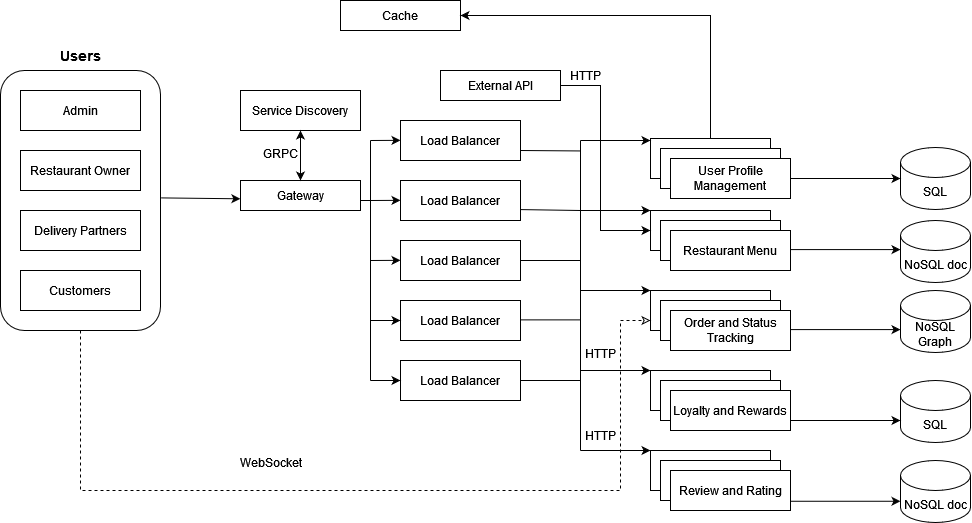

The diagram above was exported from draw.io. Its source (the exported page's mxGraphModel, read from the mxfile embedded in the PNG):
<mxGraphModel dx="1985" dy="858" grid="1" gridSize="10" guides="1" tooltips="1" connect="1" arrows="1" fold="1" page="1" pageScale="1" pageWidth="900" pageHeight="1600" math="0" shadow="0">
  <root>
    <mxCell id="0" />
    <mxCell id="1" parent="0" />
    <mxCell id="L4SyBYYiOBYD_RU1NmKx-1" value="Admin" style="rounded=0;whiteSpace=wrap;html=1;" vertex="1" parent="1">
      <mxGeometry x="300" y="210" width="120" height="40" as="geometry" />
    </mxCell>
    <mxCell id="L4SyBYYiOBYD_RU1NmKx-2" value="Restaurant Owner" style="rounded=0;whiteSpace=wrap;html=1;" vertex="1" parent="1">
      <mxGeometry x="300" y="270" width="120" height="40" as="geometry" />
    </mxCell>
    <mxCell id="L4SyBYYiOBYD_RU1NmKx-3" value="Delivery Partners" style="rounded=0;whiteSpace=wrap;html=1;" vertex="1" parent="1">
      <mxGeometry x="300" y="330" width="120" height="40" as="geometry" />
    </mxCell>
    <mxCell id="L4SyBYYiOBYD_RU1NmKx-5" value="" style="rounded=1;whiteSpace=wrap;html=1;fillColor=none;" vertex="1" parent="1">
      <mxGeometry x="280" y="190" width="160" height="260" as="geometry" />
    </mxCell>
    <mxCell id="L4SyBYYiOBYD_RU1NmKx-4" value="Customers" style="rounded=0;whiteSpace=wrap;html=1;" vertex="1" parent="1">
      <mxGeometry x="300" y="390" width="120" height="40" as="geometry" />
    </mxCell>
    <mxCell id="L4SyBYYiOBYD_RU1NmKx-6" value="&lt;b&gt;&lt;font style=&quot;font-size: 14px;&quot;&gt;Users&lt;/font&gt;&lt;/b&gt;" style="text;html=1;align=center;verticalAlign=middle;resizable=0;points=[];autosize=1;strokeColor=none;fillColor=none;" vertex="1" parent="1">
      <mxGeometry x="330" y="160" width="60" height="30" as="geometry" />
    </mxCell>
    <mxCell id="L4SyBYYiOBYD_RU1NmKx-7" value="Gateway" style="rounded=0;whiteSpace=wrap;html=1;" vertex="1" parent="1">
      <mxGeometry x="520" y="300" width="120" height="30" as="geometry" />
    </mxCell>
    <mxCell id="L4SyBYYiOBYD_RU1NmKx-8" value="Service Discovery" style="rounded=0;whiteSpace=wrap;html=1;" vertex="1" parent="1">
      <mxGeometry x="520" y="210" width="120" height="40" as="geometry" />
    </mxCell>
    <mxCell id="L4SyBYYiOBYD_RU1NmKx-11" value="Load Balancer" style="rounded=0;whiteSpace=wrap;html=1;" vertex="1" parent="1">
      <mxGeometry x="680" y="240" width="120" height="40" as="geometry" />
    </mxCell>
    <mxCell id="L4SyBYYiOBYD_RU1NmKx-12" value="Load Balancer" style="rounded=0;whiteSpace=wrap;html=1;" vertex="1" parent="1">
      <mxGeometry x="680" y="300" width="120" height="40" as="geometry" />
    </mxCell>
    <mxCell id="L4SyBYYiOBYD_RU1NmKx-13" value="Load Balancer" style="rounded=0;whiteSpace=wrap;html=1;" vertex="1" parent="1">
      <mxGeometry x="680" y="360" width="120" height="40" as="geometry" />
    </mxCell>
    <mxCell id="L4SyBYYiOBYD_RU1NmKx-14" value="" style="endArrow=classic;html=1;rounded=0;exitX=1.004;exitY=0.49;exitDx=0;exitDy=0;exitPerimeter=0;entryX=-0.001;entryY=0.61;entryDx=0;entryDy=0;entryPerimeter=0;" edge="1" parent="1" source="L4SyBYYiOBYD_RU1NmKx-5" target="L4SyBYYiOBYD_RU1NmKx-7">
      <mxGeometry width="50" height="50" relative="1" as="geometry">
        <mxPoint x="438.0799999999999" y="316.02" as="sourcePoint" />
        <mxPoint x="520" y="312" as="targetPoint" />
      </mxGeometry>
    </mxCell>
    <mxCell id="L4SyBYYiOBYD_RU1NmKx-15" value="" style="endArrow=classic;html=1;rounded=0;entryX=-0.003;entryY=0.682;entryDx=0;entryDy=0;entryPerimeter=0;" edge="1" parent="1">
      <mxGeometry width="50" height="50" relative="1" as="geometry">
        <mxPoint x="650" y="260" as="sourcePoint" />
        <mxPoint x="680" y="259.83" as="targetPoint" />
      </mxGeometry>
    </mxCell>
    <mxCell id="L4SyBYYiOBYD_RU1NmKx-17" value="" style="endArrow=classic;html=1;rounded=0;entryX=-0.003;entryY=0.682;entryDx=0;entryDy=0;entryPerimeter=0;" edge="1" parent="1">
      <mxGeometry width="50" height="50" relative="1" as="geometry">
        <mxPoint x="650" y="320" as="sourcePoint" />
        <mxPoint x="680" y="319.83" as="targetPoint" />
      </mxGeometry>
    </mxCell>
    <mxCell id="L4SyBYYiOBYD_RU1NmKx-18" value="" style="endArrow=classic;html=1;rounded=0;entryX=-0.003;entryY=0.682;entryDx=0;entryDy=0;entryPerimeter=0;" edge="1" parent="1">
      <mxGeometry width="50" height="50" relative="1" as="geometry">
        <mxPoint x="650" y="380" as="sourcePoint" />
        <mxPoint x="680" y="379.83" as="targetPoint" />
      </mxGeometry>
    </mxCell>
    <mxCell id="L4SyBYYiOBYD_RU1NmKx-19" value="" style="endArrow=none;html=1;rounded=0;" edge="1" parent="1">
      <mxGeometry width="50" height="50" relative="1" as="geometry">
        <mxPoint x="650" y="500" as="sourcePoint" />
        <mxPoint x="650" y="260" as="targetPoint" />
      </mxGeometry>
    </mxCell>
    <mxCell id="L4SyBYYiOBYD_RU1NmKx-20" value="" style="endArrow=none;html=1;rounded=0;" edge="1" parent="1">
      <mxGeometry width="50" height="50" relative="1" as="geometry">
        <mxPoint x="640" y="320" as="sourcePoint" />
        <mxPoint x="650" y="320" as="targetPoint" />
      </mxGeometry>
    </mxCell>
    <mxCell id="L4SyBYYiOBYD_RU1NmKx-21" value="" style="endArrow=classic;startArrow=classic;html=1;rounded=0;exitX=0.5;exitY=0;exitDx=0;exitDy=0;entryX=0.5;entryY=1;entryDx=0;entryDy=0;" edge="1" parent="1" source="L4SyBYYiOBYD_RU1NmKx-7" target="L4SyBYYiOBYD_RU1NmKx-8">
      <mxGeometry width="50" height="50" relative="1" as="geometry">
        <mxPoint x="590" y="340" as="sourcePoint" />
        <mxPoint x="640" y="290" as="targetPoint" />
      </mxGeometry>
    </mxCell>
    <mxCell id="L4SyBYYiOBYD_RU1NmKx-22" value="GRPC" style="text;html=1;align=center;verticalAlign=middle;resizable=0;points=[];autosize=1;strokeColor=none;fillColor=none;" vertex="1" parent="1">
      <mxGeometry x="530" y="258" width="60" height="30" as="geometry" />
    </mxCell>
    <mxCell id="L4SyBYYiOBYD_RU1NmKx-24" value="" style="rounded=0;whiteSpace=wrap;html=1;" vertex="1" parent="1">
      <mxGeometry x="930" y="258" width="120" height="40" as="geometry" />
    </mxCell>
    <mxCell id="L4SyBYYiOBYD_RU1NmKx-25" value="User Profile Management" style="rounded=0;whiteSpace=wrap;html=1;" vertex="1" parent="1">
      <mxGeometry x="940" y="268" width="120" height="40" as="geometry" />
    </mxCell>
    <mxCell id="L4SyBYYiOBYD_RU1NmKx-26" value="" style="rounded=0;whiteSpace=wrap;html=1;" vertex="1" parent="1">
      <mxGeometry x="930" y="258" width="120" height="40" as="geometry" />
    </mxCell>
    <mxCell id="L4SyBYYiOBYD_RU1NmKx-27" value="" style="rounded=0;whiteSpace=wrap;html=1;" vertex="1" parent="1">
      <mxGeometry x="940" y="268" width="120" height="40" as="geometry" />
    </mxCell>
    <mxCell id="L4SyBYYiOBYD_RU1NmKx-28" value="User Profile Management" style="rounded=0;whiteSpace=wrap;html=1;" vertex="1" parent="1">
      <mxGeometry x="950" y="278" width="120" height="40" as="geometry" />
    </mxCell>
    <mxCell id="L4SyBYYiOBYD_RU1NmKx-29" value="" style="rounded=0;whiteSpace=wrap;html=1;" vertex="1" parent="1">
      <mxGeometry x="930" y="330" width="120" height="40" as="geometry" />
    </mxCell>
    <mxCell id="L4SyBYYiOBYD_RU1NmKx-30" value="User Profile Management" style="rounded=0;whiteSpace=wrap;html=1;" vertex="1" parent="1">
      <mxGeometry x="940" y="340" width="120" height="40" as="geometry" />
    </mxCell>
    <mxCell id="L4SyBYYiOBYD_RU1NmKx-31" value="" style="rounded=0;whiteSpace=wrap;html=1;" vertex="1" parent="1">
      <mxGeometry x="930" y="330" width="120" height="40" as="geometry" />
    </mxCell>
    <mxCell id="L4SyBYYiOBYD_RU1NmKx-32" value="" style="rounded=0;whiteSpace=wrap;html=1;" vertex="1" parent="1">
      <mxGeometry x="940" y="340" width="120" height="40" as="geometry" />
    </mxCell>
    <mxCell id="L4SyBYYiOBYD_RU1NmKx-33" value="Restaurant Menu" style="rounded=0;whiteSpace=wrap;html=1;" vertex="1" parent="1">
      <mxGeometry x="950" y="350" width="120" height="40" as="geometry" />
    </mxCell>
    <mxCell id="L4SyBYYiOBYD_RU1NmKx-34" value="" style="rounded=0;whiteSpace=wrap;html=1;" vertex="1" parent="1">
      <mxGeometry x="930" y="410" width="120" height="40" as="geometry" />
    </mxCell>
    <mxCell id="L4SyBYYiOBYD_RU1NmKx-35" value="User Profile Management" style="rounded=0;whiteSpace=wrap;html=1;" vertex="1" parent="1">
      <mxGeometry x="940" y="420" width="120" height="40" as="geometry" />
    </mxCell>
    <mxCell id="L4SyBYYiOBYD_RU1NmKx-36" value="" style="rounded=0;whiteSpace=wrap;html=1;" vertex="1" parent="1">
      <mxGeometry x="930" y="410" width="120" height="40" as="geometry" />
    </mxCell>
    <mxCell id="L4SyBYYiOBYD_RU1NmKx-37" value="" style="rounded=0;whiteSpace=wrap;html=1;" vertex="1" parent="1">
      <mxGeometry x="940" y="420" width="120" height="40" as="geometry" />
    </mxCell>
    <mxCell id="L4SyBYYiOBYD_RU1NmKx-38" value="Order and Status Tracking" style="rounded=0;whiteSpace=wrap;html=1;" vertex="1" parent="1">
      <mxGeometry x="950" y="430" width="120" height="40" as="geometry" />
    </mxCell>
    <mxCell id="L4SyBYYiOBYD_RU1NmKx-39" value="Cache" style="rounded=0;whiteSpace=wrap;html=1;" vertex="1" parent="1">
      <mxGeometry x="620" y="120" width="120" height="30" as="geometry" />
    </mxCell>
    <mxCell id="L4SyBYYiOBYD_RU1NmKx-40" value="External API" style="rounded=0;whiteSpace=wrap;html=1;" vertex="1" parent="1">
      <mxGeometry x="720" y="190" width="120" height="30" as="geometry" />
    </mxCell>
    <mxCell id="L4SyBYYiOBYD_RU1NmKx-42" value="" style="endArrow=classic;html=1;rounded=0;exitX=0.5;exitY=0;exitDx=0;exitDy=0;entryX=1;entryY=0.5;entryDx=0;entryDy=0;" edge="1" parent="1" source="L4SyBYYiOBYD_RU1NmKx-26" target="L4SyBYYiOBYD_RU1NmKx-39">
      <mxGeometry width="50" height="50" relative="1" as="geometry">
        <mxPoint x="900" y="320" as="sourcePoint" />
        <mxPoint x="950" y="270" as="targetPoint" />
        <Array as="points">
          <mxPoint x="990" y="135" />
        </Array>
      </mxGeometry>
    </mxCell>
    <mxCell id="L4SyBYYiOBYD_RU1NmKx-43" value="" style="endArrow=classic;html=1;rounded=0;exitX=1;exitY=0.5;exitDx=0;exitDy=0;entryX=0;entryY=0.5;entryDx=0;entryDy=0;" edge="1" parent="1" source="L4SyBYYiOBYD_RU1NmKx-40" target="L4SyBYYiOBYD_RU1NmKx-31">
      <mxGeometry width="50" height="50" relative="1" as="geometry">
        <mxPoint x="900" y="320" as="sourcePoint" />
        <mxPoint x="950" y="270" as="targetPoint" />
        <Array as="points">
          <mxPoint x="880" y="205" />
          <mxPoint x="880" y="350" />
        </Array>
      </mxGeometry>
    </mxCell>
    <mxCell id="L4SyBYYiOBYD_RU1NmKx-44" value="HTTP" style="text;html=1;align=center;verticalAlign=middle;resizable=0;points=[];autosize=1;strokeColor=none;fillColor=none;" vertex="1" parent="1">
      <mxGeometry x="840" y="180" width="50" height="30" as="geometry" />
    </mxCell>
    <mxCell id="L4SyBYYiOBYD_RU1NmKx-45" value="" style="endArrow=none;html=1;rounded=0;exitX=1;exitY=0.5;exitDx=0;exitDy=0;" edge="1" parent="1">
      <mxGeometry width="50" height="50" relative="1" as="geometry">
        <mxPoint x="800" y="329.09" as="sourcePoint" />
        <mxPoint x="860" y="330" as="targetPoint" />
      </mxGeometry>
    </mxCell>
    <mxCell id="L4SyBYYiOBYD_RU1NmKx-46" value="" style="endArrow=none;html=1;rounded=0;exitX=1;exitY=0.5;exitDx=0;exitDy=0;" edge="1" parent="1">
      <mxGeometry width="50" height="50" relative="1" as="geometry">
        <mxPoint x="800" y="270" as="sourcePoint" />
        <mxPoint x="860" y="270.45" as="targetPoint" />
      </mxGeometry>
    </mxCell>
    <mxCell id="L4SyBYYiOBYD_RU1NmKx-47" value="" style="endArrow=none;html=1;rounded=0;exitX=1;exitY=0.5;exitDx=0;exitDy=0;" edge="1" parent="1">
      <mxGeometry width="50" height="50" relative="1" as="geometry">
        <mxPoint x="800" y="380" as="sourcePoint" />
        <mxPoint x="860" y="380" as="targetPoint" />
      </mxGeometry>
    </mxCell>
    <mxCell id="L4SyBYYiOBYD_RU1NmKx-48" value="" style="endArrow=classic;html=1;rounded=0;" edge="1" parent="1">
      <mxGeometry width="50" height="50" relative="1" as="geometry">
        <mxPoint x="860" y="260" as="sourcePoint" />
        <mxPoint x="930" y="260" as="targetPoint" />
      </mxGeometry>
    </mxCell>
    <mxCell id="L4SyBYYiOBYD_RU1NmKx-49" value="" style="endArrow=classic;html=1;rounded=0;" edge="1" parent="1">
      <mxGeometry width="50" height="50" relative="1" as="geometry">
        <mxPoint x="860" y="330" as="sourcePoint" />
        <mxPoint x="930" y="330" as="targetPoint" />
      </mxGeometry>
    </mxCell>
    <mxCell id="L4SyBYYiOBYD_RU1NmKx-50" value="" style="endArrow=classic;html=1;rounded=0;entryX=0;entryY=0;entryDx=0;entryDy=0;" edge="1" parent="1" target="L4SyBYYiOBYD_RU1NmKx-36">
      <mxGeometry width="50" height="50" relative="1" as="geometry">
        <mxPoint x="860" y="410" as="sourcePoint" />
        <mxPoint x="890" y="420" as="targetPoint" />
      </mxGeometry>
    </mxCell>
    <mxCell id="L4SyBYYiOBYD_RU1NmKx-52" value="" style="endArrow=none;html=1;rounded=0;" edge="1" parent="1">
      <mxGeometry width="50" height="50" relative="1" as="geometry">
        <mxPoint x="860" y="570" as="sourcePoint" />
        <mxPoint x="860" y="260" as="targetPoint" />
      </mxGeometry>
    </mxCell>
    <mxCell id="L4SyBYYiOBYD_RU1NmKx-53" value="" style="endArrow=classic;dashed=1;html=1;rounded=0;exitX=0.5;exitY=1;exitDx=0;exitDy=0;startArrow=none;startFill=0;endFill=0;entryX=0;entryY=0.75;entryDx=0;entryDy=0;" edge="1" parent="1" source="L4SyBYYiOBYD_RU1NmKx-5" target="L4SyBYYiOBYD_RU1NmKx-36">
      <mxGeometry width="50" height="50" relative="1" as="geometry">
        <mxPoint x="360" y="490" as="sourcePoint" />
        <mxPoint x="350" y="560" as="targetPoint" />
        <Array as="points">
          <mxPoint x="360" y="490" />
          <mxPoint x="360" y="530" />
          <mxPoint x="360" y="610" />
          <mxPoint x="410" y="610" />
          <mxPoint x="840" y="610" />
          <mxPoint x="900" y="610" />
          <mxPoint x="900" y="440" />
        </Array>
      </mxGeometry>
    </mxCell>
    <mxCell id="L4SyBYYiOBYD_RU1NmKx-54" value="&lt;div&gt;WebSocket&lt;/div&gt;&lt;div&gt;&lt;br&gt;&lt;/div&gt;" style="text;html=1;align=center;verticalAlign=middle;resizable=0;points=[];autosize=1;strokeColor=none;fillColor=none;" vertex="1" parent="1">
      <mxGeometry x="510" y="570" width="80" height="40" as="geometry" />
    </mxCell>
    <mxCell id="L4SyBYYiOBYD_RU1NmKx-55" value="SQL" style="shape=cylinder3;whiteSpace=wrap;html=1;boundedLbl=1;backgroundOutline=1;size=15;" vertex="1" parent="1">
      <mxGeometry x="1180" y="267" width="70" height="62" as="geometry" />
    </mxCell>
    <mxCell id="L4SyBYYiOBYD_RU1NmKx-56" value="NoSQL doc" style="shape=cylinder3;whiteSpace=wrap;html=1;boundedLbl=1;backgroundOutline=1;size=15;" vertex="1" parent="1">
      <mxGeometry x="1180" y="340" width="70" height="62" as="geometry" />
    </mxCell>
    <mxCell id="L4SyBYYiOBYD_RU1NmKx-57" value="NoSQL Graph" style="shape=cylinder3;whiteSpace=wrap;html=1;boundedLbl=1;backgroundOutline=1;size=15;" vertex="1" parent="1">
      <mxGeometry x="1180" y="410" width="70" height="62" as="geometry" />
    </mxCell>
    <mxCell id="L4SyBYYiOBYD_RU1NmKx-58" value="" style="endArrow=classic;html=1;rounded=0;exitX=1;exitY=0.5;exitDx=0;exitDy=0;entryX=0;entryY=0.5;entryDx=0;entryDy=0;entryPerimeter=0;" edge="1" parent="1" source="L4SyBYYiOBYD_RU1NmKx-28" target="L4SyBYYiOBYD_RU1NmKx-55">
      <mxGeometry width="50" height="50" relative="1" as="geometry">
        <mxPoint x="950" y="320" as="sourcePoint" />
        <mxPoint x="1000" y="270" as="targetPoint" />
      </mxGeometry>
    </mxCell>
    <mxCell id="L4SyBYYiOBYD_RU1NmKx-59" value="" style="endArrow=classic;html=1;rounded=0;exitX=1;exitY=0.5;exitDx=0;exitDy=0;entryX=0;entryY=0.5;entryDx=0;entryDy=0;entryPerimeter=0;" edge="1" parent="1">
      <mxGeometry width="50" height="50" relative="1" as="geometry">
        <mxPoint x="1070" y="369.09000000000003" as="sourcePoint" />
        <mxPoint x="1180" y="369.09000000000003" as="targetPoint" />
      </mxGeometry>
    </mxCell>
    <mxCell id="L4SyBYYiOBYD_RU1NmKx-60" value="" style="endArrow=classic;html=1;rounded=0;exitX=1;exitY=0.5;exitDx=0;exitDy=0;entryX=0;entryY=0.5;entryDx=0;entryDy=0;entryPerimeter=0;" edge="1" parent="1">
      <mxGeometry width="50" height="50" relative="1" as="geometry">
        <mxPoint x="1070" y="449.09000000000003" as="sourcePoint" />
        <mxPoint x="1180" y="449.09000000000003" as="targetPoint" />
      </mxGeometry>
    </mxCell>
    <mxCell id="L4SyBYYiOBYD_RU1NmKx-73" value="Load Balancer" style="rounded=0;whiteSpace=wrap;html=1;" vertex="1" parent="1">
      <mxGeometry x="680" y="420" width="120" height="40" as="geometry" />
    </mxCell>
    <mxCell id="L4SyBYYiOBYD_RU1NmKx-74" value="Load Balancer" style="rounded=0;whiteSpace=wrap;html=1;" vertex="1" parent="1">
      <mxGeometry x="680" y="480" width="120" height="40" as="geometry" />
    </mxCell>
    <mxCell id="L4SyBYYiOBYD_RU1NmKx-75" value="" style="endArrow=classic;html=1;rounded=0;entryX=0;entryY=0.5;entryDx=0;entryDy=0;" edge="1" parent="1" target="L4SyBYYiOBYD_RU1NmKx-73">
      <mxGeometry width="50" height="50" relative="1" as="geometry">
        <mxPoint x="650" y="440" as="sourcePoint" />
        <mxPoint x="670" y="450" as="targetPoint" />
      </mxGeometry>
    </mxCell>
    <mxCell id="L4SyBYYiOBYD_RU1NmKx-76" value="" style="endArrow=classic;html=1;rounded=0;entryX=0;entryY=0.5;entryDx=0;entryDy=0;" edge="1" parent="1">
      <mxGeometry width="50" height="50" relative="1" as="geometry">
        <mxPoint x="650" y="500" as="sourcePoint" />
        <mxPoint x="680" y="500" as="targetPoint" />
      </mxGeometry>
    </mxCell>
    <mxCell id="L4SyBYYiOBYD_RU1NmKx-77" value="" style="rounded=0;whiteSpace=wrap;html=1;" vertex="1" parent="1">
      <mxGeometry x="930" y="490" width="120" height="40" as="geometry" />
    </mxCell>
    <mxCell id="L4SyBYYiOBYD_RU1NmKx-78" value="" style="rounded=0;whiteSpace=wrap;html=1;" vertex="1" parent="1">
      <mxGeometry x="940" y="500" width="120" height="40" as="geometry" />
    </mxCell>
    <mxCell id="L4SyBYYiOBYD_RU1NmKx-79" value="Loyalty and Rewards" style="rounded=0;whiteSpace=wrap;html=1;" vertex="1" parent="1">
      <mxGeometry x="950" y="510" width="120" height="40" as="geometry" />
    </mxCell>
    <mxCell id="L4SyBYYiOBYD_RU1NmKx-80" value="" style="rounded=0;whiteSpace=wrap;html=1;" vertex="1" parent="1">
      <mxGeometry x="930" y="570" width="120" height="40" as="geometry" />
    </mxCell>
    <mxCell id="L4SyBYYiOBYD_RU1NmKx-81" value="" style="rounded=0;whiteSpace=wrap;html=1;" vertex="1" parent="1">
      <mxGeometry x="940" y="580" width="120" height="40" as="geometry" />
    </mxCell>
    <mxCell id="L4SyBYYiOBYD_RU1NmKx-82" value="Review and Rating" style="rounded=0;whiteSpace=wrap;html=1;" vertex="1" parent="1">
      <mxGeometry x="950" y="590" width="120" height="40" as="geometry" />
    </mxCell>
    <mxCell id="L4SyBYYiOBYD_RU1NmKx-83" value="" style="endArrow=classic;html=1;rounded=0;entryX=0;entryY=0;entryDx=0;entryDy=0;" edge="1" parent="1">
      <mxGeometry width="50" height="50" relative="1" as="geometry">
        <mxPoint x="860" y="490" as="sourcePoint" />
        <mxPoint x="930" y="490" as="targetPoint" />
      </mxGeometry>
    </mxCell>
    <mxCell id="L4SyBYYiOBYD_RU1NmKx-84" value="" style="endArrow=classic;html=1;rounded=0;entryX=0;entryY=0;entryDx=0;entryDy=0;" edge="1" parent="1">
      <mxGeometry width="50" height="50" relative="1" as="geometry">
        <mxPoint x="860" y="570" as="sourcePoint" />
        <mxPoint x="930" y="570" as="targetPoint" />
      </mxGeometry>
    </mxCell>
    <mxCell id="L4SyBYYiOBYD_RU1NmKx-85" value="" style="endArrow=none;html=1;rounded=0;exitX=1;exitY=0.5;exitDx=0;exitDy=0;" edge="1" parent="1">
      <mxGeometry width="50" height="50" relative="1" as="geometry">
        <mxPoint x="800" y="439.38" as="sourcePoint" />
        <mxPoint x="860" y="439.38" as="targetPoint" />
      </mxGeometry>
    </mxCell>
    <mxCell id="L4SyBYYiOBYD_RU1NmKx-86" value="" style="endArrow=none;html=1;rounded=0;exitX=1;exitY=0.5;exitDx=0;exitDy=0;" edge="1" parent="1">
      <mxGeometry width="50" height="50" relative="1" as="geometry">
        <mxPoint x="800" y="500" as="sourcePoint" />
        <mxPoint x="860" y="500" as="targetPoint" />
      </mxGeometry>
    </mxCell>
    <mxCell id="L4SyBYYiOBYD_RU1NmKx-87" value="HTTP" style="text;html=1;align=center;verticalAlign=middle;resizable=0;points=[];autosize=1;strokeColor=none;fillColor=none;" vertex="1" parent="1">
      <mxGeometry x="855" y="458" width="50" height="30" as="geometry" />
    </mxCell>
    <mxCell id="L4SyBYYiOBYD_RU1NmKx-88" value="HTTP" style="text;html=1;align=center;verticalAlign=middle;resizable=0;points=[];autosize=1;strokeColor=none;fillColor=none;" vertex="1" parent="1">
      <mxGeometry x="855" y="540" width="50" height="30" as="geometry" />
    </mxCell>
    <mxCell id="L4SyBYYiOBYD_RU1NmKx-89" value="NoSQL doc" style="shape=cylinder3;whiteSpace=wrap;html=1;boundedLbl=1;backgroundOutline=1;size=15;" vertex="1" parent="1">
      <mxGeometry x="1180" y="580" width="70" height="62" as="geometry" />
    </mxCell>
    <mxCell id="L4SyBYYiOBYD_RU1NmKx-90" value="SQL" style="shape=cylinder3;whiteSpace=wrap;html=1;boundedLbl=1;backgroundOutline=1;size=15;" vertex="1" parent="1">
      <mxGeometry x="1180" y="500" width="70" height="62" as="geometry" />
    </mxCell>
    <mxCell id="L4SyBYYiOBYD_RU1NmKx-91" value="" style="endArrow=classic;html=1;rounded=0;exitX=1;exitY=0.5;exitDx=0;exitDy=0;entryX=0;entryY=0.5;entryDx=0;entryDy=0;entryPerimeter=0;" edge="1" parent="1">
      <mxGeometry width="50" height="50" relative="1" as="geometry">
        <mxPoint x="1070" y="540" as="sourcePoint" />
        <mxPoint x="1180" y="540" as="targetPoint" />
      </mxGeometry>
    </mxCell>
    <mxCell id="L4SyBYYiOBYD_RU1NmKx-92" value="" style="endArrow=classic;html=1;rounded=0;exitX=1;exitY=0.5;exitDx=0;exitDy=0;entryX=0;entryY=0.5;entryDx=0;entryDy=0;entryPerimeter=0;" edge="1" parent="1">
      <mxGeometry width="50" height="50" relative="1" as="geometry">
        <mxPoint x="1070" y="620.76" as="sourcePoint" />
        <mxPoint x="1180" y="620.76" as="targetPoint" />
      </mxGeometry>
    </mxCell>
  </root>
</mxGraphModel>